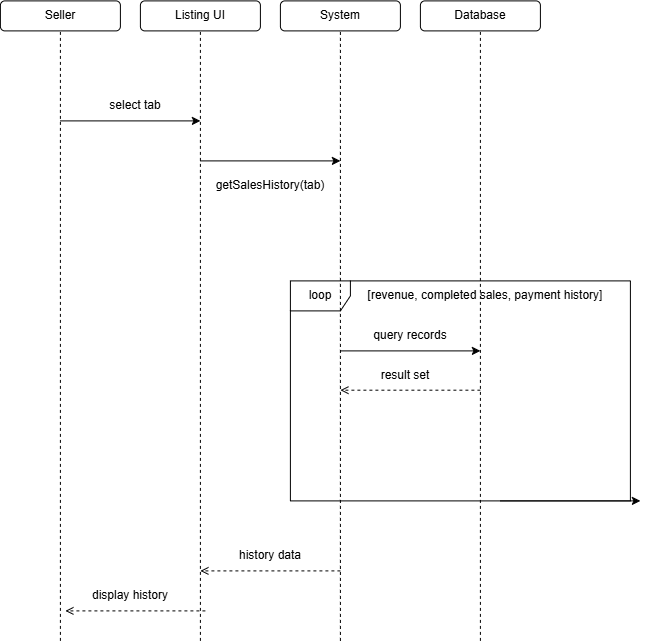

The diagram above was exported from draw.io. Its source (the exported page's mxGraphModel, read from the mxfile embedded in the PNG):
<mxGraphModel dx="1471" dy="803" grid="1" gridSize="10" guides="1" tooltips="1" connect="1" arrows="1" fold="1" page="1" pageScale="1" pageWidth="850" pageHeight="1100" math="0" shadow="0">
  <root>
    <mxCell id="0" />
    <mxCell id="1" parent="0" />
    <mxCell id="6VVbcDZ0yv-ZVkNf0J3a-1" parent="1" style="rounded=1;whiteSpace=wrap;html=1;fillColor=none;" value="Seller" vertex="1">
      <mxGeometry height="30" width="120" x="50" y="50" as="geometry" />
    </mxCell>
    <mxCell id="6VVbcDZ0yv-ZVkNf0J3a-2" parent="1" style="rounded=1;whiteSpace=wrap;html=1;fillColor=none;" value="Listing UI" vertex="1">
      <mxGeometry height="30" width="120" x="190" y="50" as="geometry" />
    </mxCell>
    <mxCell id="6VVbcDZ0yv-ZVkNf0J3a-3" parent="1" style="rounded=1;whiteSpace=wrap;html=1;fillColor=none;" value="System" vertex="1">
      <mxGeometry height="30" width="120" x="330" y="50" as="geometry" />
    </mxCell>
    <mxCell id="6VVbcDZ0yv-ZVkNf0J3a-4" parent="1" style="rounded=1;whiteSpace=wrap;html=1;fillColor=none;" value="Database" vertex="1">
      <mxGeometry height="30" width="120" x="470" y="50" as="geometry" />
    </mxCell>
    <mxCell id="6VVbcDZ0yv-ZVkNf0J3a-6" edge="1" parent="1" style="endArrow=none;dashed=1;html=1;rounded=0;entryX=0.5;entryY=1;entryDx=0;entryDy=0;" target="6VVbcDZ0yv-ZVkNf0J3a-1" value="">
      <mxGeometry height="50" relative="1" width="50" as="geometry">
        <mxPoint x="110" y="690" as="sourcePoint" />
        <mxPoint x="450" y="300" as="targetPoint" />
      </mxGeometry>
    </mxCell>
    <mxCell id="6VVbcDZ0yv-ZVkNf0J3a-7" edge="1" parent="1" style="endArrow=none;dashed=1;html=1;rounded=0;entryX=0.5;entryY=1;entryDx=0;entryDy=0;" target="6VVbcDZ0yv-ZVkNf0J3a-2" value="">
      <mxGeometry height="50" relative="1" width="50" as="geometry">
        <mxPoint x="250" y="690" as="sourcePoint" />
        <mxPoint x="270" y="240" as="targetPoint" />
      </mxGeometry>
    </mxCell>
    <mxCell id="6VVbcDZ0yv-ZVkNf0J3a-8" edge="1" parent="1" style="endArrow=none;dashed=1;html=1;rounded=0;entryX=0.5;entryY=1;entryDx=0;entryDy=0;" target="6VVbcDZ0yv-ZVkNf0J3a-3" value="">
      <mxGeometry height="50" relative="1" width="50" as="geometry">
        <Array as="points">
          <mxPoint x="390" y="590" />
        </Array>
        <mxPoint x="390" y="690" as="sourcePoint" />
        <mxPoint x="389.5" y="80" as="targetPoint" />
      </mxGeometry>
    </mxCell>
    <mxCell id="6VVbcDZ0yv-ZVkNf0J3a-9" edge="1" parent="1" style="endArrow=none;dashed=1;html=1;rounded=0;entryX=0.5;entryY=1;entryDx=0;entryDy=0;" target="6VVbcDZ0yv-ZVkNf0J3a-4" value="">
      <mxGeometry height="50" relative="1" width="50" as="geometry">
        <mxPoint x="530" y="690" as="sourcePoint" />
        <mxPoint x="530" y="100" as="targetPoint" />
      </mxGeometry>
    </mxCell>
    <mxCell id="6VVbcDZ0yv-ZVkNf0J3a-14" edge="1" parent="1" style="endArrow=classic;html=1;rounded=0;" value="">
      <mxGeometry height="50" relative="1" width="50" as="geometry">
        <mxPoint x="110" y="170" as="sourcePoint" />
        <mxPoint x="250" y="170" as="targetPoint" />
      </mxGeometry>
    </mxCell>
    <mxCell id="6VVbcDZ0yv-ZVkNf0J3a-17" parent="1" style="text;html=1;whiteSpace=wrap;strokeColor=none;fillColor=none;align=center;verticalAlign=middle;rounded=0;" value="select tab" vertex="1">
      <mxGeometry height="30" width="70" x="150" y="140" as="geometry" />
    </mxCell>
    <mxCell id="6VVbcDZ0yv-ZVkNf0J3a-21" parent="1" style="text;html=1;whiteSpace=wrap;strokeColor=none;fillColor=none;align=center;verticalAlign=middle;rounded=0;" value="getSalesHistory(tab)" vertex="1">
      <mxGeometry height="30" width="160" x="240" y="220" as="geometry" />
    </mxCell>
    <mxCell id="4crh7GovqqRPylu-ZRMg-1" parent="1" style="shape=umlFrame;whiteSpace=wrap;html=1;pointerEvents=0;recursiveResize=0;container=1;collapsible=0;width=60;fillColor=none;height=30;" value="loop" vertex="1">
      <mxGeometry height="220" width="340" x="340" y="330" as="geometry" />
    </mxCell>
    <mxCell id="4crh7GovqqRPylu-ZRMg-10" edge="1" parent="4crh7GovqqRPylu-ZRMg-1" style="endArrow=classic;html=1;rounded=0;" value="">
      <mxGeometry height="50" relative="1" width="50" as="geometry">
        <mxPoint x="210" y="220" as="sourcePoint" />
        <mxPoint x="350" y="220" as="targetPoint" />
      </mxGeometry>
    </mxCell>
    <mxCell id="4crh7GovqqRPylu-ZRMg-26" parent="4crh7GovqqRPylu-ZRMg-1" style="text;html=1;whiteSpace=wrap;strokeColor=none;fillColor=none;align=center;verticalAlign=middle;rounded=0;" value="[revenue, completed sales, payment history]" vertex="1">
      <mxGeometry height="30" width="250" x="70" as="geometry" />
    </mxCell>
    <mxCell id="4crh7GovqqRPylu-ZRMg-28" parent="4crh7GovqqRPylu-ZRMg-1" style="text;html=1;whiteSpace=wrap;strokeColor=none;fillColor=none;align=center;verticalAlign=middle;rounded=0;" value="query records" vertex="1">
      <mxGeometry height="30" width="80" x="80" y="40" as="geometry" />
    </mxCell>
    <mxCell id="4crh7GovqqRPylu-ZRMg-30" edge="1" parent="4crh7GovqqRPylu-ZRMg-1" style="html=1;verticalAlign=bottom;labelBackgroundColor=none;endArrow=open;endFill=0;dashed=1;rounded=0;" value="">
      <mxGeometry relative="1" width="160" as="geometry">
        <mxPoint x="190" y="109.29000000000002" as="sourcePoint" />
        <mxPoint x="50" y="109.29000000000002" as="targetPoint" />
      </mxGeometry>
    </mxCell>
    <mxCell id="4crh7GovqqRPylu-ZRMg-31" parent="4crh7GovqqRPylu-ZRMg-1" style="text;html=1;whiteSpace=wrap;strokeColor=none;fillColor=none;align=center;verticalAlign=middle;rounded=0;" value="result set" vertex="1">
      <mxGeometry height="30" width="60" x="85" y="80" as="geometry" />
    </mxCell>
    <mxCell id="4crh7GovqqRPylu-ZRMg-16" edge="1" parent="1" style="html=1;verticalAlign=bottom;labelBackgroundColor=none;endArrow=open;endFill=0;dashed=1;rounded=0;" value="">
      <mxGeometry relative="1" width="160" as="geometry">
        <mxPoint x="390" y="620" as="sourcePoint" />
        <mxPoint x="250" y="620" as="targetPoint" />
      </mxGeometry>
    </mxCell>
    <mxCell id="4crh7GovqqRPylu-ZRMg-18" edge="1" parent="1" style="html=1;verticalAlign=bottom;labelBackgroundColor=none;endArrow=open;endFill=0;dashed=1;rounded=0;" value="">
      <mxGeometry relative="1" width="160" as="geometry">
        <mxPoint x="255" y="660" as="sourcePoint" />
        <mxPoint x="115" y="660" as="targetPoint" />
      </mxGeometry>
    </mxCell>
    <mxCell id="4crh7GovqqRPylu-ZRMg-25" edge="1" parent="1" style="endArrow=classic;html=1;rounded=0;" value="">
      <mxGeometry height="50" relative="1" width="50" as="geometry">
        <mxPoint x="250" y="210" as="sourcePoint" />
        <mxPoint x="390" y="210" as="targetPoint" />
      </mxGeometry>
    </mxCell>
    <mxCell id="4crh7GovqqRPylu-ZRMg-27" edge="1" parent="1" style="endArrow=classic;html=1;rounded=0;" value="">
      <mxGeometry height="50" relative="1" width="50" as="geometry">
        <mxPoint x="390" y="400" as="sourcePoint" />
        <mxPoint x="530" y="400" as="targetPoint" />
      </mxGeometry>
    </mxCell>
    <mxCell id="4crh7GovqqRPylu-ZRMg-32" parent="1" style="text;html=1;whiteSpace=wrap;strokeColor=none;fillColor=none;align=center;verticalAlign=middle;rounded=0;" value="history data" vertex="1">
      <mxGeometry height="30" width="70" x="285" y="590" as="geometry" />
    </mxCell>
    <mxCell id="4crh7GovqqRPylu-ZRMg-34" parent="1" style="text;html=1;whiteSpace=wrap;strokeColor=none;fillColor=none;align=center;verticalAlign=middle;rounded=0;" value="display history" vertex="1">
      <mxGeometry height="30" width="80" x="140" y="630" as="geometry" />
    </mxCell>
  </root>
</mxGraphModel>